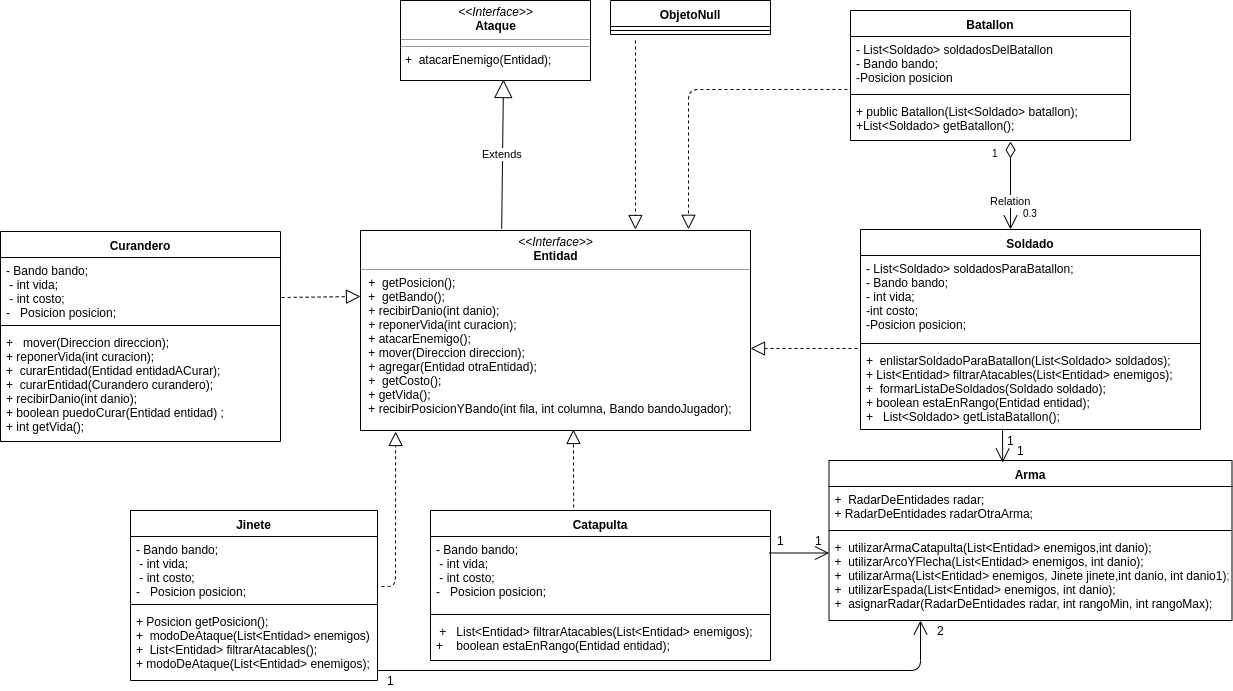

The diagram above was exported from draw.io. Its source (the exported page's mxGraphModel, read from the mxfile embedded in the PNG):
<mxGraphModel dx="1935" dy="380" grid="1" gridSize="10" guides="1" tooltips="1" connect="1" arrows="1" fold="1" page="1" pageScale="1" pageWidth="827" pageHeight="1169" math="0" shadow="0">
  <root>
    <mxCell id="0" />
    <mxCell id="1" parent="0" />
    <mxCell id="_9Prmoir620rIj-nDkUq-1" value="&lt;p style=&quot;margin: 0px ; margin-top: 4px ; text-align: center&quot;&gt;&lt;i&gt;&amp;lt;&amp;lt;Interface&amp;gt;&amp;gt;&lt;/i&gt;&lt;br&gt;&lt;b&gt;Entidad&lt;/b&gt;&lt;/p&gt;&lt;hr size=&quot;1&quot;&gt;&lt;p style=&quot;margin: 0px ; margin-left: 4px&quot;&gt;&amp;nbsp;+&amp;nbsp; getPosicion();&lt;br&gt;&amp;nbsp;+&amp;nbsp; getBando();&lt;br&gt;&amp;nbsp;+ recibirDanio(int danio);&lt;br&gt;&amp;nbsp;+ reponerVida(int curacion);&lt;br&gt;&amp;nbsp;+ atacarEnemigo();&lt;br&gt;&amp;nbsp;+ mover(Direccion direccion);&lt;br&gt;&amp;nbsp;+ agregar(Entidad otraEntidad);&lt;br&gt;&amp;nbsp;+&amp;nbsp; getCosto();&lt;br&gt;&amp;nbsp;+ getVida();&lt;br&gt;&amp;nbsp;+ recibirPosicionYBando(int fila, int columna, Bando bandoJugador);&lt;br&gt;&lt;br&gt;&lt;/p&gt;" style="verticalAlign=top;align=left;overflow=fill;fontSize=12;fontFamily=Helvetica;html=1;" parent="1" vertex="1">
      <mxGeometry x="20" y="320" width="390" height="200" as="geometry" />
    </mxCell>
    <mxCell id="_9Prmoir620rIj-nDkUq-2" value="Soldado" style="swimlane;fontStyle=1;align=center;verticalAlign=top;childLayout=stackLayout;horizontal=1;startSize=26;horizontalStack=0;resizeParent=1;resizeParentMax=0;resizeLast=0;collapsible=1;marginBottom=0;" parent="1" vertex="1">
      <mxGeometry x="520" y="319" width="340" height="200" as="geometry" />
    </mxCell>
    <mxCell id="_9Prmoir620rIj-nDkUq-3" value="- List&lt;Soldado&gt; soldadosParaBatallon;&#10;- Bando bando;&#10;- int vida;&#10;-int costo;&#10;-Posicion posicion;&#10;&#10;" style="text;strokeColor=none;fillColor=none;align=left;verticalAlign=top;spacingLeft=4;spacingRight=4;overflow=hidden;rotatable=0;points=[[0,0.5],[1,0.5]];portConstraint=eastwest;" parent="_9Prmoir620rIj-nDkUq-2" vertex="1">
      <mxGeometry y="26" width="340" height="84" as="geometry" />
    </mxCell>
    <mxCell id="_9Prmoir620rIj-nDkUq-4" value="" style="line;strokeWidth=1;fillColor=none;align=left;verticalAlign=middle;spacingTop=-1;spacingLeft=3;spacingRight=3;rotatable=0;labelPosition=right;points=[];portConstraint=eastwest;" parent="_9Prmoir620rIj-nDkUq-2" vertex="1">
      <mxGeometry y="110" width="340" height="8" as="geometry" />
    </mxCell>
    <mxCell id="_9Prmoir620rIj-nDkUq-5" value="+  enlistarSoldadoParaBatallon(List&lt;Soldado&gt; soldados);&#10;+ List&lt;Entidad&gt; filtrarAtacables(List&lt;Entidad&gt; enemigos);&#10;+  formarListaDeSoldados(Soldado soldado);&#10;+ boolean estaEnRango(Entidad entidad);&#10;+   List&lt;Soldado&gt; getListaBatallon();&#10;&#10;" style="text;strokeColor=none;fillColor=none;align=left;verticalAlign=top;spacingLeft=4;spacingRight=4;overflow=hidden;rotatable=0;points=[[0,0.5],[1,0.5]];portConstraint=eastwest;" parent="_9Prmoir620rIj-nDkUq-2" vertex="1">
      <mxGeometry y="118" width="340" height="82" as="geometry" />
    </mxCell>
    <mxCell id="_9Prmoir620rIj-nDkUq-6" value="Jinete" style="swimlane;fontStyle=1;align=center;verticalAlign=top;childLayout=stackLayout;horizontal=1;startSize=26;horizontalStack=0;resizeParent=1;resizeParentMax=0;resizeLast=0;collapsible=1;marginBottom=0;" parent="1" vertex="1">
      <mxGeometry x="-210" y="600" width="247" height="170" as="geometry" />
    </mxCell>
    <mxCell id="_9Prmoir620rIj-nDkUq-7" value="- Bando bando;&#10; - int vida;    &#10; - int costo;&#10;-   Posicion posicion;" style="text;strokeColor=none;fillColor=none;align=left;verticalAlign=top;spacingLeft=4;spacingRight=4;overflow=hidden;rotatable=0;points=[[0,0.5],[1,0.5]];portConstraint=eastwest;" parent="_9Prmoir620rIj-nDkUq-6" vertex="1">
      <mxGeometry y="26" width="247" height="64" as="geometry" />
    </mxCell>
    <mxCell id="_9Prmoir620rIj-nDkUq-8" value="" style="line;strokeWidth=1;fillColor=none;align=left;verticalAlign=middle;spacingTop=-1;spacingLeft=3;spacingRight=3;rotatable=0;labelPosition=right;points=[];portConstraint=eastwest;" parent="_9Prmoir620rIj-nDkUq-6" vertex="1">
      <mxGeometry y="90" width="247" height="8" as="geometry" />
    </mxCell>
    <mxCell id="_9Prmoir620rIj-nDkUq-9" value="+ Posicion getPosicion();&#10;+  modoDeAtaque(List&lt;Entidad&gt; enemigos)&#10;+  List&lt;Entidad&gt; filtrarAtacables();&#10;+ modoDeAtaque(List&lt;Entidad&gt; enemigos);&#10;&#10;" style="text;strokeColor=none;fillColor=none;align=left;verticalAlign=top;spacingLeft=4;spacingRight=4;overflow=hidden;rotatable=0;points=[[0,0.5],[1,0.5]];portConstraint=eastwest;" parent="_9Prmoir620rIj-nDkUq-6" vertex="1">
      <mxGeometry y="98" width="247" height="72" as="geometry" />
    </mxCell>
    <mxCell id="_9Prmoir620rIj-nDkUq-10" value="ObjetoNull" style="swimlane;fontStyle=1;align=center;verticalAlign=top;childLayout=stackLayout;horizontal=1;startSize=26;horizontalStack=0;resizeParent=1;resizeParentMax=0;resizeLast=0;collapsible=1;marginBottom=0;" parent="1" vertex="1">
      <mxGeometry x="270" y="90" width="160" height="34" as="geometry" />
    </mxCell>
    <mxCell id="_9Prmoir620rIj-nDkUq-12" value="" style="line;strokeWidth=1;fillColor=none;align=left;verticalAlign=middle;spacingTop=-1;spacingLeft=3;spacingRight=3;rotatable=0;labelPosition=right;points=[];portConstraint=eastwest;" parent="_9Prmoir620rIj-nDkUq-10" vertex="1">
      <mxGeometry y="26" width="160" height="8" as="geometry" />
    </mxCell>
    <mxCell id="_9Prmoir620rIj-nDkUq-14" value="Catapulta" style="swimlane;fontStyle=1;align=center;verticalAlign=top;childLayout=stackLayout;horizontal=1;startSize=26;horizontalStack=0;resizeParent=1;resizeParentMax=0;resizeLast=0;collapsible=1;marginBottom=0;" parent="1" vertex="1">
      <mxGeometry x="90" y="600" width="340" height="150" as="geometry" />
    </mxCell>
    <mxCell id="_9Prmoir620rIj-nDkUq-15" value="- Bando bando;&#10; - int vida;    &#10; - int costo;&#10;-   Posicion posicion;" style="text;strokeColor=none;fillColor=none;align=left;verticalAlign=top;spacingLeft=4;spacingRight=4;overflow=hidden;rotatable=0;points=[[0,0.5],[1,0.5]];portConstraint=eastwest;" parent="_9Prmoir620rIj-nDkUq-14" vertex="1">
      <mxGeometry y="26" width="340" height="74" as="geometry" />
    </mxCell>
    <mxCell id="_9Prmoir620rIj-nDkUq-16" value="" style="line;strokeWidth=1;fillColor=none;align=left;verticalAlign=middle;spacingTop=-1;spacingLeft=3;spacingRight=3;rotatable=0;labelPosition=right;points=[];portConstraint=eastwest;" parent="_9Prmoir620rIj-nDkUq-14" vertex="1">
      <mxGeometry y="100" width="340" height="8" as="geometry" />
    </mxCell>
    <mxCell id="_9Prmoir620rIj-nDkUq-17" value=" +   List&lt;Entidad&gt; filtrarAtacables(List&lt;Entidad&gt; enemigos);&#10;+    boolean estaEnRango(Entidad entidad);&#10;&#10;" style="text;strokeColor=none;fillColor=none;align=left;verticalAlign=top;spacingLeft=4;spacingRight=4;overflow=hidden;rotatable=0;points=[[0,0.5],[1,0.5]];portConstraint=eastwest;" parent="_9Prmoir620rIj-nDkUq-14" vertex="1">
      <mxGeometry y="108" width="340" height="42" as="geometry" />
    </mxCell>
    <mxCell id="_9Prmoir620rIj-nDkUq-26" value="&lt;p style=&quot;margin: 0px ; margin-top: 4px ; text-align: center&quot;&gt;&lt;i&gt;&amp;lt;&amp;lt;Interface&amp;gt;&amp;gt;&lt;/i&gt;&lt;br&gt;&lt;b&gt;Ataque&lt;/b&gt;&lt;/p&gt;&lt;hr size=&quot;1&quot;&gt;&lt;hr size=&quot;1&quot;&gt;&lt;p style=&quot;margin: 0px ; margin-left: 4px&quot;&gt;+&amp;nbsp; atacarEnemigo(Entidad);&lt;br&gt;&lt;br&gt;&lt;/p&gt;" style="verticalAlign=top;align=left;overflow=fill;fontSize=12;fontFamily=Helvetica;html=1;" parent="1" vertex="1">
      <mxGeometry x="60" y="90" width="190" height="80" as="geometry" />
    </mxCell>
    <mxCell id="_9Prmoir620rIj-nDkUq-29" value="Extends" style="endArrow=block;endSize=16;endFill=0;html=1;exitX=0.362;exitY=-0.009;exitDx=0;exitDy=0;exitPerimeter=0;entryX=0.542;entryY=0.988;entryDx=0;entryDy=0;entryPerimeter=0;" parent="1" source="_9Prmoir620rIj-nDkUq-1" target="_9Prmoir620rIj-nDkUq-26" edge="1">
      <mxGeometry width="160" relative="1" as="geometry">
        <mxPoint x="30" y="240" as="sourcePoint" />
        <mxPoint x="161" y="240" as="targetPoint" />
      </mxGeometry>
    </mxCell>
    <mxCell id="_9Prmoir620rIj-nDkUq-33" value="Batallon" style="swimlane;fontStyle=1;align=center;verticalAlign=top;childLayout=stackLayout;horizontal=1;startSize=26;horizontalStack=0;resizeParent=1;resizeParentMax=0;resizeLast=0;collapsible=1;marginBottom=0;" parent="1" vertex="1">
      <mxGeometry x="510" y="100" width="280" height="130" as="geometry" />
    </mxCell>
    <mxCell id="_9Prmoir620rIj-nDkUq-34" value="- List&lt;Soldado&gt; soldadosDelBatallon&#10;- Bando bando;&#10;-Posicion posicion" style="text;strokeColor=none;fillColor=none;align=left;verticalAlign=top;spacingLeft=4;spacingRight=4;overflow=hidden;rotatable=0;points=[[0,0.5],[1,0.5]];portConstraint=eastwest;" parent="_9Prmoir620rIj-nDkUq-33" vertex="1">
      <mxGeometry y="26" width="280" height="54" as="geometry" />
    </mxCell>
    <mxCell id="_9Prmoir620rIj-nDkUq-35" value="" style="line;strokeWidth=1;fillColor=none;align=left;verticalAlign=middle;spacingTop=-1;spacingLeft=3;spacingRight=3;rotatable=0;labelPosition=right;points=[];portConstraint=eastwest;" parent="_9Prmoir620rIj-nDkUq-33" vertex="1">
      <mxGeometry y="80" width="280" height="8" as="geometry" />
    </mxCell>
    <mxCell id="_9Prmoir620rIj-nDkUq-36" value="+ public Batallon(List&lt;Soldado&gt; batallon);&#10;+List&lt;Soldado&gt; getBatallon();" style="text;strokeColor=none;fillColor=none;align=left;verticalAlign=top;spacingLeft=4;spacingRight=4;overflow=hidden;rotatable=0;points=[[0,0.5],[1,0.5]];portConstraint=eastwest;" parent="_9Prmoir620rIj-nDkUq-33" vertex="1">
      <mxGeometry y="88" width="280" height="42" as="geometry" />
    </mxCell>
    <mxCell id="_9Prmoir620rIj-nDkUq-37" value="" style="endArrow=block;dashed=1;endFill=0;endSize=12;html=1;entryX=0.841;entryY=-0.006;entryDx=0;entryDy=0;entryPerimeter=0;exitX=-0.011;exitY=0.981;exitDx=0;exitDy=0;exitPerimeter=0;" parent="1" source="_9Prmoir620rIj-nDkUq-34" target="_9Prmoir620rIj-nDkUq-1" edge="1">
      <mxGeometry width="160" relative="1" as="geometry">
        <mxPoint x="516" y="170" as="sourcePoint" />
        <mxPoint x="430" y="170" as="targetPoint" />
        <Array as="points">
          <mxPoint x="348" y="179" />
        </Array>
      </mxGeometry>
    </mxCell>
    <mxCell id="_9Prmoir620rIj-nDkUq-39" value="" style="endArrow=block;dashed=1;endFill=0;endSize=12;html=1;" parent="1" edge="1">
      <mxGeometry width="160" relative="1" as="geometry">
        <mxPoint x="517" y="438" as="sourcePoint" />
        <mxPoint x="410" y="438" as="targetPoint" />
        <Array as="points" />
      </mxGeometry>
    </mxCell>
    <mxCell id="_9Prmoir620rIj-nDkUq-45" value="Curandero" style="swimlane;fontStyle=1;align=center;verticalAlign=top;childLayout=stackLayout;horizontal=1;startSize=26;horizontalStack=0;resizeParent=1;resizeParentMax=0;resizeLast=0;collapsible=1;marginBottom=0;" parent="1" vertex="1">
      <mxGeometry x="-340" y="321" width="280" height="210" as="geometry" />
    </mxCell>
    <mxCell id="_9Prmoir620rIj-nDkUq-46" value="- Bando bando;&#10; - int vida;    &#10; - int costo;&#10;-   Posicion posicion;" style="text;strokeColor=none;fillColor=none;align=left;verticalAlign=top;spacingLeft=4;spacingRight=4;overflow=hidden;rotatable=0;points=[[0,0.5],[1,0.5]];portConstraint=eastwest;" parent="_9Prmoir620rIj-nDkUq-45" vertex="1">
      <mxGeometry y="26" width="280" height="64" as="geometry" />
    </mxCell>
    <mxCell id="_9Prmoir620rIj-nDkUq-47" value="" style="line;strokeWidth=1;fillColor=none;align=left;verticalAlign=middle;spacingTop=-1;spacingLeft=3;spacingRight=3;rotatable=0;labelPosition=right;points=[];portConstraint=eastwest;" parent="_9Prmoir620rIj-nDkUq-45" vertex="1">
      <mxGeometry y="90" width="280" height="8" as="geometry" />
    </mxCell>
    <mxCell id="_9Prmoir620rIj-nDkUq-48" value="+   mover(Direccion direccion);&#10;+ reponerVida(int curacion);&#10;+  curarEntidad(Entidad entidadACurar);&#10;+  curarEntidad(Curandero curandero);&#10;+ recibirDanio(int danio);&#10;+ boolean puedoCurar(Entidad entidad) ;&#10;+ int getVida();&#10;&#10;" style="text;strokeColor=none;fillColor=none;align=left;verticalAlign=top;spacingLeft=4;spacingRight=4;overflow=hidden;rotatable=0;points=[[0,0.5],[1,0.5]];portConstraint=eastwest;" parent="_9Prmoir620rIj-nDkUq-45" vertex="1">
      <mxGeometry y="98" width="280" height="112" as="geometry" />
    </mxCell>
    <mxCell id="_9Prmoir620rIj-nDkUq-54" value="" style="endArrow=block;dashed=1;endFill=0;endSize=12;html=1;exitX=1.004;exitY=0.625;exitDx=0;exitDy=0;exitPerimeter=0;" parent="1" source="_9Prmoir620rIj-nDkUq-46" edge="1">
      <mxGeometry width="160" relative="1" as="geometry">
        <mxPoint x="-5" y="550" as="sourcePoint" />
        <mxPoint x="20" y="386" as="targetPoint" />
      </mxGeometry>
    </mxCell>
    <mxCell id="_9Prmoir620rIj-nDkUq-55" value="" style="endArrow=block;dashed=1;endFill=0;endSize=12;html=1;entryX=0.09;entryY=1.005;entryDx=0;entryDy=0;entryPerimeter=0;exitX=1.016;exitY=0.781;exitDx=0;exitDy=0;exitPerimeter=0;" parent="1" source="_9Prmoir620rIj-nDkUq-7" target="_9Prmoir620rIj-nDkUq-1" edge="1">
      <mxGeometry width="160" relative="1" as="geometry">
        <mxPoint x="364" y="560" as="sourcePoint" />
        <mxPoint x="375" y="550" as="targetPoint" />
        <Array as="points">
          <mxPoint x="55" y="676" />
        </Array>
      </mxGeometry>
    </mxCell>
    <mxCell id="_9Prmoir620rIj-nDkUq-56" value="" style="endArrow=block;dashed=1;endFill=0;endSize=12;html=1;entryX=0.705;entryY=-0.005;entryDx=0;entryDy=0;entryPerimeter=0;" parent="1" target="_9Prmoir620rIj-nDkUq-1" edge="1">
      <mxGeometry width="160" relative="1" as="geometry">
        <mxPoint x="295" y="130" as="sourcePoint" />
        <mxPoint x="336.5" y="210" as="targetPoint" />
      </mxGeometry>
    </mxCell>
    <mxCell id="_9Prmoir620rIj-nDkUq-57" value="" style="endArrow=block;dashed=1;endFill=0;endSize=12;html=1;entryX=0.546;entryY=0.995;entryDx=0;entryDy=0;entryPerimeter=0;exitX=0.421;exitY=-0.02;exitDx=0;exitDy=0;exitPerimeter=0;" parent="1" source="_9Prmoir620rIj-nDkUq-14" target="_9Prmoir620rIj-nDkUq-1" edge="1">
      <mxGeometry width="160" relative="1" as="geometry">
        <mxPoint x="233" y="590" as="sourcePoint" />
        <mxPoint x="480" y="500" as="targetPoint" />
        <Array as="points" />
      </mxGeometry>
    </mxCell>
    <mxCell id="_9Prmoir620rIj-nDkUq-59" value="Relation" style="endArrow=open;html=1;endSize=12;startArrow=diamondThin;startSize=14;startFill=0;edgeStyle=orthogonalEdgeStyle;exitX=0.571;exitY=1.024;exitDx=0;exitDy=0;exitPerimeter=0;" parent="1" source="_9Prmoir620rIj-nDkUq-36" target="_9Prmoir620rIj-nDkUq-2" edge="1">
      <mxGeometry x="0.3409" relative="1" as="geometry">
        <mxPoint x="560" y="260" as="sourcePoint" />
        <mxPoint x="720" y="260" as="targetPoint" />
        <Array as="points">
          <mxPoint x="670" y="319" />
          <mxPoint x="670" y="319" />
        </Array>
        <mxPoint as="offset" />
      </mxGeometry>
    </mxCell>
    <mxCell id="_9Prmoir620rIj-nDkUq-60" value="0.3" style="resizable=0;html=1;align=left;verticalAlign=top;labelBackgroundColor=#ffffff;fontSize=10;" parent="_9Prmoir620rIj-nDkUq-59" connectable="0" vertex="1">
      <mxGeometry x="-1" relative="1" as="geometry">
        <mxPoint x="10" y="59" as="offset" />
      </mxGeometry>
    </mxCell>
    <mxCell id="_9Prmoir620rIj-nDkUq-61" value="1" style="resizable=0;html=1;align=right;verticalAlign=top;labelBackgroundColor=#ffffff;fontSize=10;" parent="_9Prmoir620rIj-nDkUq-59" connectable="0" vertex="1">
      <mxGeometry x="1" relative="1" as="geometry">
        <mxPoint x="-10" y="-89" as="offset" />
      </mxGeometry>
    </mxCell>
    <mxCell id="PVvCnH6OSN3jEGQWKgi4-1" value="Arma" style="swimlane;fontStyle=1;align=center;verticalAlign=top;childLayout=stackLayout;horizontal=1;startSize=26;horizontalStack=0;resizeParent=1;resizeParentMax=0;resizeLast=0;collapsible=1;marginBottom=0;" vertex="1" parent="1">
      <mxGeometry x="488.5" y="550" width="403" height="160" as="geometry" />
    </mxCell>
    <mxCell id="PVvCnH6OSN3jEGQWKgi4-2" value="+  RadarDeEntidades radar;&#10;+ RadarDeEntidades radarOtraArma;" style="text;strokeColor=none;fillColor=none;align=left;verticalAlign=top;spacingLeft=4;spacingRight=4;overflow=hidden;rotatable=0;points=[[0,0.5],[1,0.5]];portConstraint=eastwest;" vertex="1" parent="PVvCnH6OSN3jEGQWKgi4-1">
      <mxGeometry y="26" width="403" height="40" as="geometry" />
    </mxCell>
    <mxCell id="PVvCnH6OSN3jEGQWKgi4-3" value="" style="line;strokeWidth=1;fillColor=none;align=left;verticalAlign=middle;spacingTop=-1;spacingLeft=3;spacingRight=3;rotatable=0;labelPosition=right;points=[];portConstraint=eastwest;" vertex="1" parent="PVvCnH6OSN3jEGQWKgi4-1">
      <mxGeometry y="66" width="403" height="8" as="geometry" />
    </mxCell>
    <mxCell id="PVvCnH6OSN3jEGQWKgi4-4" value="+  utilizarArmaCatapulta(List&lt;Entidad&gt; enemigos,int danio);&#10;+  utilizarArcoYFlecha(List&lt;Entidad&gt; enemigos, int danio);&#10;+  utilizarArma(List&lt;Entidad&gt; enemigos, Jinete jinete,int danio, int danio1);&#10;+  utilizarEspada(List&lt;Entidad&gt; enemigos, int danio);&#10;+  asignarRadar(RadarDeEntidades radar, int rangoMin, int rangoMax);" style="text;strokeColor=none;fillColor=none;align=left;verticalAlign=top;spacingLeft=4;spacingRight=4;overflow=hidden;rotatable=0;points=[[0,0.5],[1,0.5]];portConstraint=eastwest;" vertex="1" parent="PVvCnH6OSN3jEGQWKgi4-1">
      <mxGeometry y="74" width="403" height="86" as="geometry" />
    </mxCell>
    <mxCell id="PVvCnH6OSN3jEGQWKgi4-5" value="" style="endArrow=open;endFill=1;endSize=12;html=1;" edge="1" parent="1">
      <mxGeometry width="160" relative="1" as="geometry">
        <mxPoint x="37" y="760" as="sourcePoint" />
        <mxPoint x="580" y="710" as="targetPoint" />
        <Array as="points">
          <mxPoint x="580" y="760" />
        </Array>
      </mxGeometry>
    </mxCell>
    <mxCell id="PVvCnH6OSN3jEGQWKgi4-6" value="" style="endArrow=open;endFill=1;endSize=12;html=1;" edge="1" parent="1">
      <mxGeometry width="160" relative="1" as="geometry">
        <mxPoint x="428.5" y="642.5" as="sourcePoint" />
        <mxPoint x="488.5" y="642.5" as="targetPoint" />
      </mxGeometry>
    </mxCell>
    <mxCell id="PVvCnH6OSN3jEGQWKgi4-7" value="" style="endArrow=open;endFill=1;endSize=12;html=1;entryX=0.431;entryY=0.013;entryDx=0;entryDy=0;entryPerimeter=0;" edge="1" parent="1" target="PVvCnH6OSN3jEGQWKgi4-1">
      <mxGeometry width="160" relative="1" as="geometry">
        <mxPoint x="662" y="520" as="sourcePoint" />
        <mxPoint x="691" y="520" as="targetPoint" />
      </mxGeometry>
    </mxCell>
    <mxCell id="PVvCnH6OSN3jEGQWKgi4-9" value="2" style="text;html=1;align=center;verticalAlign=middle;resizable=0;points=[];;autosize=1;" vertex="1" parent="1">
      <mxGeometry x="590" y="710" width="20" height="20" as="geometry" />
    </mxCell>
    <mxCell id="PVvCnH6OSN3jEGQWKgi4-10" value="1" style="text;html=1;align=center;verticalAlign=middle;resizable=0;points=[];;autosize=1;" vertex="1" parent="1">
      <mxGeometry x="670" y="530" width="20" height="20" as="geometry" />
    </mxCell>
    <mxCell id="PVvCnH6OSN3jEGQWKgi4-11" value="1" style="text;html=1;align=center;verticalAlign=middle;resizable=0;points=[];;autosize=1;" vertex="1" parent="1">
      <mxGeometry x="468.5" y="620" width="20" height="20" as="geometry" />
    </mxCell>
    <mxCell id="PVvCnH6OSN3jEGQWKgi4-12" value="1" style="text;html=1;align=center;verticalAlign=middle;resizable=0;points=[];;autosize=1;" vertex="1" parent="1">
      <mxGeometry x="430" y="620" width="20" height="20" as="geometry" />
    </mxCell>
    <mxCell id="PVvCnH6OSN3jEGQWKgi4-14" value="1" style="text;html=1;align=center;verticalAlign=middle;resizable=0;points=[];;autosize=1;" vertex="1" parent="1">
      <mxGeometry x="660" y="520" width="20" height="20" as="geometry" />
    </mxCell>
    <mxCell id="PVvCnH6OSN3jEGQWKgi4-15" value="1" style="text;html=1;align=center;verticalAlign=middle;resizable=0;points=[];;autosize=1;" vertex="1" parent="1">
      <mxGeometry x="40" y="760" width="20" height="20" as="geometry" />
    </mxCell>
  </root>
</mxGraphModel>